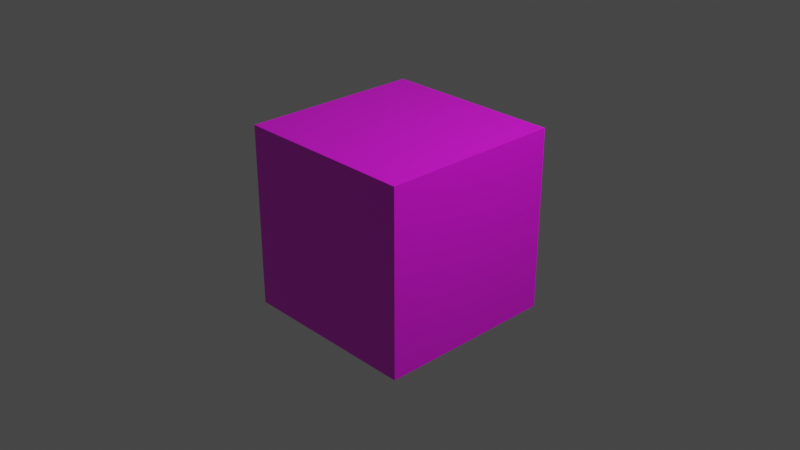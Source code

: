 # Source: cube.blend  (saved by Blender 2.82.7; exported with 4.5.12 LTS)
import bpy
from mathutils import Matrix  # noqa: F401  (used for matrix-valued properties, if any)

bpy.ops.wm.read_factory_settings(use_empty=True)
scene = bpy.context.scene
scene.name = 'Scene'

# ---- collections
col_collection = bpy.data.collections.new('Collection'); scene.collection.children.link(col_collection)

# ---- images (referenced by path relative to the original .blend; pixels are not part of the script)
import os
ASSET_DIR = os.environ.get("B2B_ASSET_DIR", "")  # directory of the original .blend (textures are referenced by path, not embedded)
HERE = os.path.dirname(os.path.abspath(__file__))  # packed textures are extracted next to this script under _unpacked/

def load_image(name, relpath, width, height, colorspace="sRGB"):
    """Load a texture the original file referenced (path relative to the .blend, or extracted next to this script)."""
    p = next((c for c in (os.path.join(HERE, relpath), os.path.join(ASSET_DIR, relpath)) if relpath and os.path.exists(c)), "")
    if p:
        img = bpy.data.images.load(p, check_existing=True)
        img.name = name
    else:  # same state as the original file: an image datablock whose file is absent (Cycles renders it pink)
        img = bpy.data.images.new(name, width, height)
        img.source = "FILE"
        img.filepath = "//" + (relpath or name)
    img.colorspace_settings.name = colorspace
    return img
img_mafiahub_png = load_image('mafiahub.png', 'mafiahub.png', 1024, 1024, 'sRGB')

# ---- materials (node trees are filled in below, after node groups)
mat_material = bpy.data.materials.new('Material')
mat_material.alpha_threshold = 0.0
mat_material.use_transparent_shadow = False
mat_material.line_color = (0.0, 0.0, 0.0, 1.0)

# ---- material node trees
mat_material.use_nodes = True; mat_material.node_tree.nodes.clear()
_N = mat_material.node_tree.nodes; _L = mat_material.node_tree.links
n0 = _N.new('ShaderNodeOutputMaterial'); n0.name = 'Material Output'; n0.location = (300, 300)
n1 = _N.new('ShaderNodeBsdfPrincipled'); n1.name = 'Principled BSDF'; n1.location = (10, 300)
n1.distribution = 'GGX'
n1.subsurface_method = 'BURLEY'
n1.inputs[2].default_value = 0.4
n1.inputs[3].default_value = 1.45
n1.inputs[13].default_value = 1.0
n1.inputs[27].default_value = (0.0, 0.0, 0.0, 1.0)
n1.inputs[28].default_value = 1.0
n2 = _N.new('ShaderNodeTexImage'); n2.name = 'Image Texture'; n2.location = (-280, 280)
n2.image = img_mafiahub_png
_L.new(n1.outputs[0], n0.inputs[0])
_L.new(n2.outputs[0], n1.inputs[0])
n0.is_active_output = True

# ---- world
world_world = bpy.data.worlds.new('World'); scene.world = world_world
world_world.use_nodes = True; world_world.node_tree.nodes.clear()
_N = world_world.node_tree.nodes; _L = world_world.node_tree.links
n0 = _N.new('ShaderNodeOutputWorld'); n0.name = 'World Output'; n0.location = (300, 300)
n1 = _N.new('ShaderNodeBackground'); n1.name = 'Background'; n1.location = (10, 300)
n1.inputs[0].default_value = (0.05088, 0.05088, 0.05088, 1.0)
_L.new(n1.outputs[0], n0.inputs[0])
n0.is_active_output = True
world_world.color = (0.05088, 0.05088, 0.05088)
world_world.use_sun_shadow = False
world_world.sun_shadow_jitter_overblur = 0.0

# ---- cameras
cam_camera = bpy.data.cameras.new('Camera')
cam_camera.clip_end = 100.0
cam_camera.ortho_scale = 7.314

# ---- lights
light_light = bpy.data.lights.new('Light', 'POINT')
light_light.transmission_factor = 0.0
light_light.energy = 1000.0
light_light.shadow_soft_size = 0.1
light_light.shadow_maximum_resolution = 0.006
light_light.use_absolute_resolution = True

# ---- meshes
me_cube = bpy.data.meshes.new('Cube')
me_cube.from_pydata([(1.0, 1.0, 1.0), (1.0, 1.0, -1.0), (1.0, -1.0, 1.0), (1.0, -1.0, -1.0), (-1.0, 1.0, 1.0), (-1.0, 1.0, -1.0), (-1.0, -1.0, 1.0), (-1.0, -1.0, -1.0)], [], [(0, 4, 6, 2), (3, 2, 6, 7), (7, 6, 4, 5), (5, 1, 3, 7), (1, 0, 2, 3), (5, 4, 0, 1)])
_uv = me_cube.uv_layers.new(name='UVMap')
_uv.uv.foreach_set('vector', [0.0, 0.0, 1.0, 0.0, 1.0, 1.0, 0.0, 1.0, 0.0, 0.0, 1.0, 0.0, 1.0, 1.0, 0.0, 1.0, 0.0, 0.0, 1.0, 0.0, 1.0, 1.0, 0.0, 1.0, 0.0, 0.0, 1.0, 0.0, 1.0, 1.0, 0.0, 1.0, 0.0, 0.0, 1.0, 0.0, 1.0, 1.0, 0.0, 1.0, 0.0, 0.0, 1.0, 0.0, 1.0, 1.0, 0.0, 1.0])
me_cube.materials.append(mat_material)
me_cube.use_remesh_preserve_volume = False
me_cube.use_remesh_preserve_attributes = False
me_cube.use_mirror_vertex_groups = False
me_cube.update()

# ---- objects
ob_cube = bpy.data.objects.new('Cube', me_cube)
ob_light = bpy.data.objects.new('Light', light_light)
ob_camera = bpy.data.objects.new('Camera', cam_camera)

# ---- transforms, parenting, visibility, modifiers, constraints
ob_cube.location = (0.0, 0.0, 0.0)
ob_cube.lock_rotations_4d = False
ob_cube.empty_display_type = 'ARROWS'
ob_cube.lineart.crease_threshold = 0.0
ob_light.location = (4.076, 1.005, 5.904)
ob_light.rotation_euler = (0.6503, 0.05522, 1.866)
ob_light.lock_rotations_4d = False
ob_light.empty_display_type = 'ARROWS'
ob_light.color = (0.0, 0.0, 0.0, 0.0)
ob_light.lineart.crease_threshold = 0.0
ob_camera.location = (7.359, -6.926, 4.958)
ob_camera.rotation_euler = (1.109, 0.0, 0.8149)
ob_camera.lock_rotations_4d = False
ob_camera.empty_display_type = 'ARROWS'
ob_camera.color = (0.0, 0.0, 0.0, 0.0)
ob_camera.display_type = 'WIRE'
ob_camera.lineart.crease_threshold = 0.0

# ---- collection membership
col_collection.objects.link(ob_cube)
col_collection.objects.link(ob_light)
col_collection.objects.link(ob_camera)

# ---- scene / render settings (as saved in the file)
scene.camera = ob_camera
scene.frame_start = 1; scene.frame_end = 250; scene.frame_set(1)
scene.render.engine = 'BLENDER_EEVEE_NEXT'
scene.cycles.use_denoising = False
scene.cycles.samples = 128
scene.cycles.sampling_pattern = 'TABULATED_SOBOL'
scene.cycles.use_adaptive_sampling = False
scene.cycles.use_light_tree = False
scene.view_settings.view_transform = 'Filmic'
bpy.context.view_layer.update()
